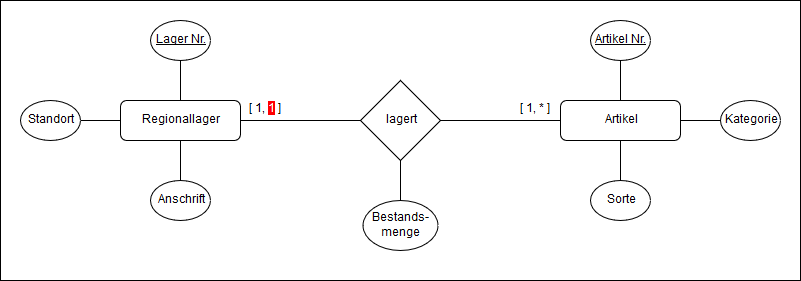

The diagram above was exported from draw.io. Its source (the exported page's mxGraphModel, read from the mxfile embedded in the PNG):
<mxGraphModel dx="866" dy="439" grid="1" gridSize="10" guides="1" tooltips="1" connect="1" arrows="1" fold="1" page="1" pageScale="1" pageWidth="827" pageHeight="1169" background="#ffffff" math="0" shadow="0">
  <root>
    <mxCell id="0" />
    <mxCell id="1" parent="0" />
    <mxCell id="18" value="" style="edgeStyle=none;rounded=0;html=1;endArrow=none;endFill=0;jettySize=auto;orthogonalLoop=1;" edge="1" parent="1" source="2" target="12">
      <mxGeometry relative="1" as="geometry" />
    </mxCell>
    <mxCell id="27" value="" style="edgeStyle=none;rounded=0;html=1;endArrow=none;endFill=0;jettySize=auto;orthogonalLoop=1;" edge="1" parent="1" source="2" target="9">
      <mxGeometry relative="1" as="geometry" />
    </mxCell>
    <mxCell id="2" value="Regionallager" style="rounded=1;whiteSpace=wrap;html=1;" vertex="1" parent="1">
      <mxGeometry x="120" y="300" width="120" height="40" as="geometry" />
    </mxCell>
    <mxCell id="4" style="edgeStyle=orthogonalEdgeStyle;rounded=0;html=1;exitX=0;exitY=0.5;entryX=1;entryY=0.5;jettySize=auto;orthogonalLoop=1;endArrow=none;endFill=0;" edge="1" parent="1" source="3" target="2">
      <mxGeometry relative="1" as="geometry" />
    </mxCell>
    <mxCell id="29" value="" style="edgeStyle=none;rounded=0;html=1;endArrow=none;endFill=0;jettySize=auto;orthogonalLoop=1;" edge="1" parent="1" source="3" target="28">
      <mxGeometry relative="1" as="geometry" />
    </mxCell>
    <mxCell id="3" value="lagert" style="rhombus;whiteSpace=wrap;html=1;" vertex="1" parent="1">
      <mxGeometry x="360" y="280" width="80" height="80" as="geometry" />
    </mxCell>
    <mxCell id="7" value="" style="edgeStyle=orthogonalEdgeStyle;rounded=0;html=1;endArrow=none;endFill=0;jettySize=auto;orthogonalLoop=1;entryX=1;entryY=0.5;" edge="1" parent="1" source="5" target="3">
      <mxGeometry relative="1" as="geometry">
        <mxPoint x="480" y="320" as="targetPoint" />
      </mxGeometry>
    </mxCell>
    <mxCell id="22" value="" style="edgeStyle=none;rounded=0;html=1;endArrow=none;endFill=0;jettySize=auto;orthogonalLoop=1;" edge="1" parent="1" source="5" target="19">
      <mxGeometry relative="1" as="geometry" />
    </mxCell>
    <mxCell id="23" value="" style="edgeStyle=none;rounded=0;html=1;endArrow=none;endFill=0;jettySize=auto;orthogonalLoop=1;" edge="1" parent="1" source="5" target="20">
      <mxGeometry relative="1" as="geometry" />
    </mxCell>
    <mxCell id="24" value="" style="edgeStyle=none;rounded=0;html=1;endArrow=none;endFill=0;jettySize=auto;orthogonalLoop=1;" edge="1" parent="1" source="5" target="21">
      <mxGeometry relative="1" as="geometry" />
    </mxCell>
    <mxCell id="5" value="&lt;div&gt;Artikel&lt;/div&gt;" style="rounded=1;whiteSpace=wrap;html=1;" vertex="1" parent="1">
      <mxGeometry x="560" y="300" width="120" height="40" as="geometry" />
    </mxCell>
    <mxCell id="16" value="" style="edgeStyle=none;rounded=0;html=1;endArrow=none;endFill=0;jettySize=auto;orthogonalLoop=1;" edge="1" parent="1" source="8" target="2">
      <mxGeometry relative="1" as="geometry" />
    </mxCell>
    <mxCell id="8" value="&lt;div&gt;Standort&lt;/div&gt;" style="ellipse;whiteSpace=wrap;html=1;" vertex="1" parent="1">
      <mxGeometry x="20" y="300" width="60" height="40" as="geometry" />
    </mxCell>
    <mxCell id="9" value="Anschrift" style="ellipse;whiteSpace=wrap;html=1;" vertex="1" parent="1">
      <mxGeometry x="150" y="380" width="60" height="40" as="geometry" />
    </mxCell>
    <mxCell id="12" value="&lt;u&gt;Lager Nr.&lt;/u&gt;" style="ellipse;whiteSpace=wrap;html=1;" vertex="1" parent="1">
      <mxGeometry x="150" y="220" width="60" height="40" as="geometry" />
    </mxCell>
    <mxCell id="19" value="&lt;u&gt;Artikel Nr.&lt;br&gt;&lt;/u&gt;" style="ellipse;whiteSpace=wrap;html=1;" vertex="1" parent="1">
      <mxGeometry x="590" y="220" width="60" height="40" as="geometry" />
    </mxCell>
    <mxCell id="20" value="Kategorie" style="ellipse;whiteSpace=wrap;html=1;" vertex="1" parent="1">
      <mxGeometry x="720" y="300" width="60" height="40" as="geometry" />
    </mxCell>
    <mxCell id="21" value="Sorte" style="ellipse;whiteSpace=wrap;html=1;" vertex="1" parent="1">
      <mxGeometry x="590" y="380" width="60" height="40" as="geometry" />
    </mxCell>
    <mxCell id="28" value="Bestands-menge" style="ellipse;whiteSpace=wrap;html=1;" vertex="1" parent="1">
      <mxGeometry x="362.5" y="400" width="75" height="50" as="geometry" />
    </mxCell>
    <mxCell id="30" value="[ 1, &lt;font color=&quot;#FFFFFF&quot;&gt;&lt;span style=&quot;background-color: rgb(255 , 0 , 0)&quot;&gt;1&lt;/span&gt;&lt;/font&gt; ]" style="text;html=1;resizable=0;points=[];autosize=1;align=center;verticalAlign=top;spacingTop=-4;" vertex="1" parent="1">
      <mxGeometry x="240" y="300" width="50" height="20" as="geometry" />
    </mxCell>
    <mxCell id="31" value="[ 1, * ]" style="text;html=1;resizable=0;points=[];autosize=1;align=center;verticalAlign=top;spacingTop=-4;" vertex="1" parent="1">
      <mxGeometry x="510" y="300" width="50" height="20" as="geometry" />
    </mxCell>
    <mxCell id="53" value="" style="rounded=0;whiteSpace=wrap;html=1;align=center;fillColor=none;" vertex="1" parent="1">
      <mxGeometry y="200" width="800" height="280" as="geometry" />
    </mxCell>
  </root>
</mxGraphModel>